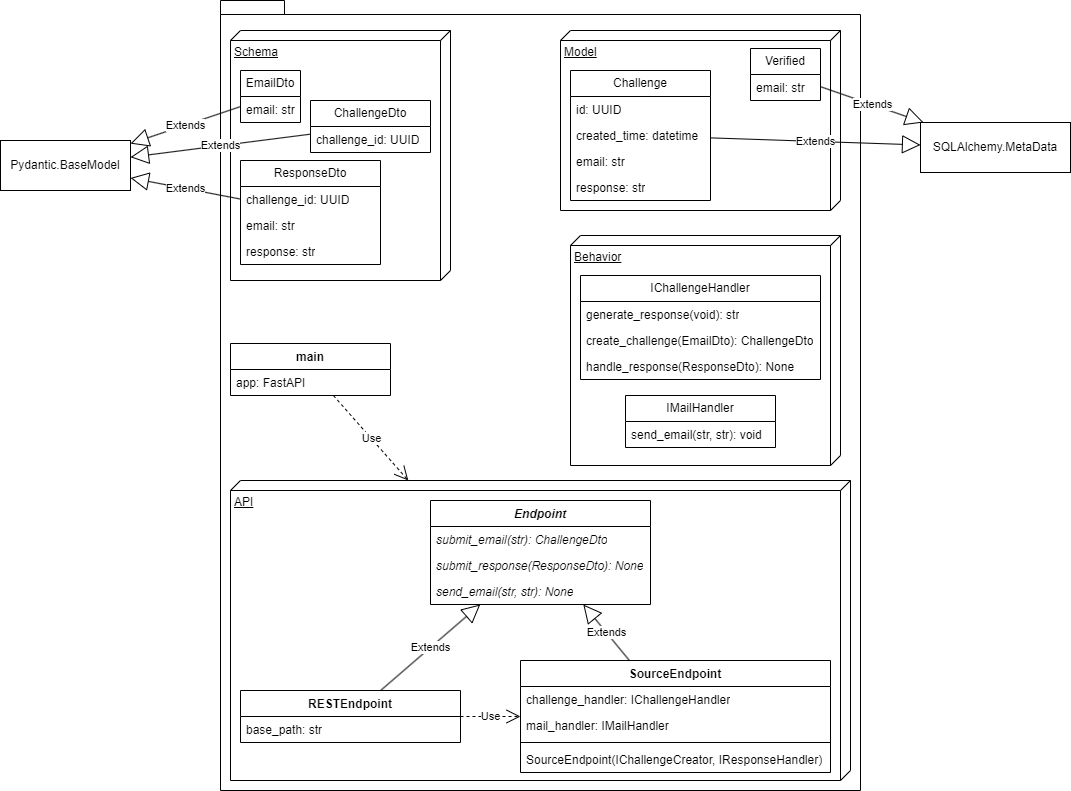

The diagram above was exported from draw.io. Its source (the exported page's mxGraphModel, read from the mxfile embedded in the PNG):
<mxGraphModel dx="2524" dy="786" grid="1" gridSize="10" guides="1" tooltips="1" connect="1" arrows="1" fold="1" page="1" pageScale="1" pageWidth="850" pageHeight="1100" math="0" shadow="0">
  <root>
    <mxCell id="0" />
    <mxCell id="1" parent="0" />
    <mxCell id="O8kKTqrKYKEVhYFN5ijS-76" value="" style="shape=folder;fontStyle=1;spacingTop=10;tabWidth=40;tabHeight=14;tabPosition=left;html=1;whiteSpace=wrap;" vertex="1" parent="1">
      <mxGeometry x="120" y="200" width="640" height="790" as="geometry" />
    </mxCell>
    <mxCell id="O8kKTqrKYKEVhYFN5ijS-45" value="API" style="verticalAlign=top;align=left;spacingTop=8;spacingLeft=2;spacingRight=12;shape=cube;size=10;direction=south;fontStyle=4;html=1;whiteSpace=wrap;" vertex="1" parent="1">
      <mxGeometry x="130" y="680" width="620" height="300" as="geometry" />
    </mxCell>
    <mxCell id="O8kKTqrKYKEVhYFN5ijS-39" value="Behavior" style="verticalAlign=top;align=left;spacingTop=8;spacingLeft=2;spacingRight=12;shape=cube;size=10;direction=south;fontStyle=4;html=1;whiteSpace=wrap;" vertex="1" parent="1">
      <mxGeometry x="470" y="435" width="270" height="230" as="geometry" />
    </mxCell>
    <mxCell id="O8kKTqrKYKEVhYFN5ijS-29" value="Model" style="verticalAlign=top;align=left;spacingTop=8;spacingLeft=2;spacingRight=12;shape=cube;size=10;direction=south;fontStyle=4;html=1;whiteSpace=wrap;" vertex="1" parent="1">
      <mxGeometry x="460" y="230" width="280" height="180" as="geometry" />
    </mxCell>
    <mxCell id="O8kKTqrKYKEVhYFN5ijS-18" value="Schema" style="verticalAlign=top;align=left;spacingTop=8;spacingLeft=2;spacingRight=12;shape=cube;size=10;direction=south;fontStyle=4;html=1;whiteSpace=wrap;" vertex="1" parent="1">
      <mxGeometry x="130" y="230" width="220" height="250" as="geometry" />
    </mxCell>
    <mxCell id="O8kKTqrKYKEVhYFN5ijS-1" value="EmailDto" style="swimlane;fontStyle=0;childLayout=stackLayout;horizontal=1;startSize=26;fillColor=none;horizontalStack=0;resizeParent=1;resizeParentMax=0;resizeLast=0;collapsible=1;marginBottom=0;whiteSpace=wrap;html=1;" vertex="1" parent="1">
      <mxGeometry x="140" y="270" width="60" height="52" as="geometry" />
    </mxCell>
    <mxCell id="O8kKTqrKYKEVhYFN5ijS-2" value="email: str" style="text;strokeColor=none;fillColor=none;align=left;verticalAlign=top;spacingLeft=4;spacingRight=4;overflow=hidden;rotatable=0;points=[[0,0.5],[1,0.5]];portConstraint=eastwest;whiteSpace=wrap;html=1;" vertex="1" parent="O8kKTqrKYKEVhYFN5ijS-1">
      <mxGeometry y="26" width="60" height="26" as="geometry" />
    </mxCell>
    <mxCell id="O8kKTqrKYKEVhYFN5ijS-9" value="ChallengeDto" style="swimlane;fontStyle=0;childLayout=stackLayout;horizontal=1;startSize=26;fillColor=none;horizontalStack=0;resizeParent=1;resizeParentMax=0;resizeLast=0;collapsible=1;marginBottom=0;whiteSpace=wrap;html=1;" vertex="1" parent="1">
      <mxGeometry x="210" y="300" width="120" height="52" as="geometry" />
    </mxCell>
    <mxCell id="O8kKTqrKYKEVhYFN5ijS-10" value="challenge_id: UUID" style="text;strokeColor=none;fillColor=none;align=left;verticalAlign=top;spacingLeft=4;spacingRight=4;overflow=hidden;rotatable=0;points=[[0,0.5],[1,0.5]];portConstraint=eastwest;whiteSpace=wrap;html=1;" vertex="1" parent="O8kKTqrKYKEVhYFN5ijS-9">
      <mxGeometry y="26" width="120" height="26" as="geometry" />
    </mxCell>
    <mxCell id="O8kKTqrKYKEVhYFN5ijS-13" value="ResponseDto" style="swimlane;fontStyle=0;childLayout=stackLayout;horizontal=1;startSize=26;fillColor=none;horizontalStack=0;resizeParent=1;resizeParentMax=0;resizeLast=0;collapsible=1;marginBottom=0;whiteSpace=wrap;html=1;" vertex="1" parent="1">
      <mxGeometry x="140" y="360" width="140" height="104" as="geometry" />
    </mxCell>
    <mxCell id="O8kKTqrKYKEVhYFN5ijS-14" value="challenge_id: UUID" style="text;strokeColor=none;fillColor=none;align=left;verticalAlign=top;spacingLeft=4;spacingRight=4;overflow=hidden;rotatable=0;points=[[0,0.5],[1,0.5]];portConstraint=eastwest;whiteSpace=wrap;html=1;" vertex="1" parent="O8kKTqrKYKEVhYFN5ijS-13">
      <mxGeometry y="26" width="140" height="26" as="geometry" />
    </mxCell>
    <mxCell id="O8kKTqrKYKEVhYFN5ijS-15" value="email: str" style="text;strokeColor=none;fillColor=none;align=left;verticalAlign=top;spacingLeft=4;spacingRight=4;overflow=hidden;rotatable=0;points=[[0,0.5],[1,0.5]];portConstraint=eastwest;whiteSpace=wrap;html=1;" vertex="1" parent="O8kKTqrKYKEVhYFN5ijS-13">
      <mxGeometry y="52" width="140" height="26" as="geometry" />
    </mxCell>
    <mxCell id="O8kKTqrKYKEVhYFN5ijS-16" value="response: str" style="text;strokeColor=none;fillColor=none;align=left;verticalAlign=top;spacingLeft=4;spacingRight=4;overflow=hidden;rotatable=0;points=[[0,0.5],[1,0.5]];portConstraint=eastwest;whiteSpace=wrap;html=1;" vertex="1" parent="O8kKTqrKYKEVhYFN5ijS-13">
      <mxGeometry y="78" width="140" height="26" as="geometry" />
    </mxCell>
    <mxCell id="O8kKTqrKYKEVhYFN5ijS-19" value="Pydantic.BaseModel" style="html=1;whiteSpace=wrap;" vertex="1" parent="1">
      <mxGeometry x="-100" y="340" width="130" height="50" as="geometry" />
    </mxCell>
    <mxCell id="O8kKTqrKYKEVhYFN5ijS-21" value="Extends" style="endArrow=block;endSize=16;endFill=0;html=1;rounded=0;" edge="1" parent="1" source="O8kKTqrKYKEVhYFN5ijS-1" target="O8kKTqrKYKEVhYFN5ijS-19">
      <mxGeometry width="160" relative="1" as="geometry">
        <mxPoint x="290" y="410" as="sourcePoint" />
        <mxPoint x="450" y="410" as="targetPoint" />
      </mxGeometry>
    </mxCell>
    <mxCell id="O8kKTqrKYKEVhYFN5ijS-22" value="Extends" style="endArrow=block;endSize=16;endFill=0;html=1;rounded=0;" edge="1" parent="1" source="O8kKTqrKYKEVhYFN5ijS-13" target="O8kKTqrKYKEVhYFN5ijS-19">
      <mxGeometry width="160" relative="1" as="geometry">
        <mxPoint x="290" y="410" as="sourcePoint" />
        <mxPoint x="450" y="410" as="targetPoint" />
      </mxGeometry>
    </mxCell>
    <mxCell id="O8kKTqrKYKEVhYFN5ijS-23" value="Extends" style="endArrow=block;endSize=16;endFill=0;html=1;rounded=0;" edge="1" parent="1" source="O8kKTqrKYKEVhYFN5ijS-9" target="O8kKTqrKYKEVhYFN5ijS-19">
      <mxGeometry width="160" relative="1" as="geometry">
        <mxPoint x="290" y="410" as="sourcePoint" />
        <mxPoint x="450" y="410" as="targetPoint" />
      </mxGeometry>
    </mxCell>
    <mxCell id="O8kKTqrKYKEVhYFN5ijS-24" value="Challenge" style="swimlane;fontStyle=0;childLayout=stackLayout;horizontal=1;startSize=26;fillColor=none;horizontalStack=0;resizeParent=1;resizeParentMax=0;resizeLast=0;collapsible=1;marginBottom=0;whiteSpace=wrap;html=1;" vertex="1" parent="1">
      <mxGeometry x="470" y="270" width="140" height="130" as="geometry" />
    </mxCell>
    <mxCell id="O8kKTqrKYKEVhYFN5ijS-27" value="id: UUID" style="text;strokeColor=none;fillColor=none;align=left;verticalAlign=top;spacingLeft=4;spacingRight=4;overflow=hidden;rotatable=0;points=[[0,0.5],[1,0.5]];portConstraint=eastwest;whiteSpace=wrap;html=1;" vertex="1" parent="O8kKTqrKYKEVhYFN5ijS-24">
      <mxGeometry y="26" width="140" height="26" as="geometry" />
    </mxCell>
    <mxCell id="O8kKTqrKYKEVhYFN5ijS-25" value="created_time: datetime" style="text;strokeColor=none;fillColor=none;align=left;verticalAlign=top;spacingLeft=4;spacingRight=4;overflow=hidden;rotatable=0;points=[[0,0.5],[1,0.5]];portConstraint=eastwest;whiteSpace=wrap;html=1;" vertex="1" parent="O8kKTqrKYKEVhYFN5ijS-24">
      <mxGeometry y="52" width="140" height="26" as="geometry" />
    </mxCell>
    <mxCell id="O8kKTqrKYKEVhYFN5ijS-26" value="email: str" style="text;strokeColor=none;fillColor=none;align=left;verticalAlign=top;spacingLeft=4;spacingRight=4;overflow=hidden;rotatable=0;points=[[0,0.5],[1,0.5]];portConstraint=eastwest;whiteSpace=wrap;html=1;" vertex="1" parent="O8kKTqrKYKEVhYFN5ijS-24">
      <mxGeometry y="78" width="140" height="26" as="geometry" />
    </mxCell>
    <mxCell id="O8kKTqrKYKEVhYFN5ijS-28" value="response: str" style="text;strokeColor=none;fillColor=none;align=left;verticalAlign=top;spacingLeft=4;spacingRight=4;overflow=hidden;rotatable=0;points=[[0,0.5],[1,0.5]];portConstraint=eastwest;whiteSpace=wrap;html=1;" vertex="1" parent="O8kKTqrKYKEVhYFN5ijS-24">
      <mxGeometry y="104" width="140" height="26" as="geometry" />
    </mxCell>
    <mxCell id="O8kKTqrKYKEVhYFN5ijS-30" value="SQLAlchemy.MetaData" style="html=1;whiteSpace=wrap;" vertex="1" parent="1">
      <mxGeometry x="820" y="322" width="150" height="50" as="geometry" />
    </mxCell>
    <mxCell id="O8kKTqrKYKEVhYFN5ijS-31" value="Extends" style="endArrow=block;endSize=16;endFill=0;html=1;rounded=0;" edge="1" parent="1" source="O8kKTqrKYKEVhYFN5ijS-24" target="O8kKTqrKYKEVhYFN5ijS-30">
      <mxGeometry width="160" relative="1" as="geometry">
        <mxPoint x="460" y="320" as="sourcePoint" />
        <mxPoint x="620" y="320" as="targetPoint" />
      </mxGeometry>
    </mxCell>
    <mxCell id="O8kKTqrKYKEVhYFN5ijS-32" value="IChallengeHandler" style="swimlane;fontStyle=0;childLayout=stackLayout;horizontal=1;startSize=26;fillColor=none;horizontalStack=0;resizeParent=1;resizeParentMax=0;resizeLast=0;collapsible=1;marginBottom=0;whiteSpace=wrap;html=1;" vertex="1" parent="1">
      <mxGeometry x="480" y="475" width="240" height="104" as="geometry" />
    </mxCell>
    <mxCell id="O8kKTqrKYKEVhYFN5ijS-33" value="generate_response(void): str" style="text;strokeColor=none;fillColor=none;align=left;verticalAlign=top;spacingLeft=4;spacingRight=4;overflow=hidden;rotatable=0;points=[[0,0.5],[1,0.5]];portConstraint=eastwest;whiteSpace=wrap;html=1;" vertex="1" parent="O8kKTqrKYKEVhYFN5ijS-32">
      <mxGeometry y="26" width="240" height="26" as="geometry" />
    </mxCell>
    <mxCell id="O8kKTqrKYKEVhYFN5ijS-34" value="create_challenge(EmailDto): ChallengeDto" style="text;strokeColor=none;fillColor=none;align=left;verticalAlign=top;spacingLeft=4;spacingRight=4;overflow=hidden;rotatable=0;points=[[0,0.5],[1,0.5]];portConstraint=eastwest;whiteSpace=wrap;html=1;" vertex="1" parent="O8kKTqrKYKEVhYFN5ijS-32">
      <mxGeometry y="52" width="240" height="26" as="geometry" />
    </mxCell>
    <mxCell id="O8kKTqrKYKEVhYFN5ijS-37" value="handle_response(ResponseDto): None" style="text;strokeColor=none;fillColor=none;align=left;verticalAlign=top;spacingLeft=4;spacingRight=4;overflow=hidden;rotatable=0;points=[[0,0.5],[1,0.5]];portConstraint=eastwest;whiteSpace=wrap;html=1;" vertex="1" parent="O8kKTqrKYKEVhYFN5ijS-32">
      <mxGeometry y="78" width="240" height="26" as="geometry" />
    </mxCell>
    <mxCell id="O8kKTqrKYKEVhYFN5ijS-40" value="&lt;i&gt;Endpoint&lt;/i&gt;" style="swimlane;fontStyle=1;align=center;verticalAlign=top;childLayout=stackLayout;horizontal=1;startSize=26;horizontalStack=0;resizeParent=1;resizeParentMax=0;resizeLast=0;collapsible=1;marginBottom=0;whiteSpace=wrap;html=1;" vertex="1" parent="1">
      <mxGeometry x="330" y="700" width="220" height="104" as="geometry" />
    </mxCell>
    <mxCell id="O8kKTqrKYKEVhYFN5ijS-43" value="&lt;i&gt;submit_email(str): ChallengeDto&lt;/i&gt;" style="text;strokeColor=none;fillColor=none;align=left;verticalAlign=top;spacingLeft=4;spacingRight=4;overflow=hidden;rotatable=0;points=[[0,0.5],[1,0.5]];portConstraint=eastwest;whiteSpace=wrap;html=1;" vertex="1" parent="O8kKTqrKYKEVhYFN5ijS-40">
      <mxGeometry y="26" width="220" height="26" as="geometry" />
    </mxCell>
    <mxCell id="O8kKTqrKYKEVhYFN5ijS-44" value="&lt;i&gt;submit_response(ResponseDto): None&lt;/i&gt;" style="text;strokeColor=none;fillColor=none;align=left;verticalAlign=top;spacingLeft=4;spacingRight=4;overflow=hidden;rotatable=0;points=[[0,0.5],[1,0.5]];portConstraint=eastwest;whiteSpace=wrap;html=1;" vertex="1" parent="O8kKTqrKYKEVhYFN5ijS-40">
      <mxGeometry y="52" width="220" height="26" as="geometry" />
    </mxCell>
    <mxCell id="O8kKTqrKYKEVhYFN5ijS-81" value="&lt;i&gt;send_email(str, str): None&lt;/i&gt;" style="text;strokeColor=none;fillColor=none;align=left;verticalAlign=top;spacingLeft=4;spacingRight=4;overflow=hidden;rotatable=0;points=[[0,0.5],[1,0.5]];portConstraint=eastwest;whiteSpace=wrap;html=1;" vertex="1" parent="O8kKTqrKYKEVhYFN5ijS-40">
      <mxGeometry y="78" width="220" height="26" as="geometry" />
    </mxCell>
    <mxCell id="O8kKTqrKYKEVhYFN5ijS-46" value="SourceEndpoint" style="swimlane;fontStyle=1;align=center;verticalAlign=top;childLayout=stackLayout;horizontal=1;startSize=26;horizontalStack=0;resizeParent=1;resizeParentMax=0;resizeLast=0;collapsible=1;marginBottom=0;whiteSpace=wrap;html=1;" vertex="1" parent="1">
      <mxGeometry x="420" y="860" width="310" height="112" as="geometry" />
    </mxCell>
    <mxCell id="O8kKTqrKYKEVhYFN5ijS-69" value="challenge_handler: IChallengeHandler" style="text;strokeColor=none;fillColor=none;align=left;verticalAlign=top;spacingLeft=4;spacingRight=4;overflow=hidden;rotatable=0;points=[[0,0.5],[1,0.5]];portConstraint=eastwest;whiteSpace=wrap;html=1;" vertex="1" parent="O8kKTqrKYKEVhYFN5ijS-46">
      <mxGeometry y="26" width="310" height="26" as="geometry" />
    </mxCell>
    <mxCell id="O8kKTqrKYKEVhYFN5ijS-50" value="mail_handler: IMailHandler" style="text;strokeColor=none;fillColor=none;align=left;verticalAlign=top;spacingLeft=4;spacingRight=4;overflow=hidden;rotatable=0;points=[[0,0.5],[1,0.5]];portConstraint=eastwest;whiteSpace=wrap;html=1;" vertex="1" parent="O8kKTqrKYKEVhYFN5ijS-46">
      <mxGeometry y="52" width="310" height="26" as="geometry" />
    </mxCell>
    <mxCell id="O8kKTqrKYKEVhYFN5ijS-68" value="" style="line;strokeWidth=1;fillColor=none;align=left;verticalAlign=middle;spacingTop=-1;spacingLeft=3;spacingRight=3;rotatable=0;labelPosition=right;points=[];portConstraint=eastwest;strokeColor=inherit;" vertex="1" parent="O8kKTqrKYKEVhYFN5ijS-46">
      <mxGeometry y="78" width="310" height="8" as="geometry" />
    </mxCell>
    <mxCell id="O8kKTqrKYKEVhYFN5ijS-47" value="SourceEndpoint(IChallengeCreator, IResponseHandler)" style="text;strokeColor=none;fillColor=none;align=left;verticalAlign=top;spacingLeft=4;spacingRight=4;overflow=hidden;rotatable=0;points=[[0,0.5],[1,0.5]];portConstraint=eastwest;whiteSpace=wrap;html=1;" vertex="1" parent="O8kKTqrKYKEVhYFN5ijS-46">
      <mxGeometry y="86" width="310" height="26" as="geometry" />
    </mxCell>
    <mxCell id="O8kKTqrKYKEVhYFN5ijS-55" value="RESTEndpoint" style="swimlane;fontStyle=1;align=center;verticalAlign=top;childLayout=stackLayout;horizontal=1;startSize=26;horizontalStack=0;resizeParent=1;resizeParentMax=0;resizeLast=0;collapsible=1;marginBottom=0;whiteSpace=wrap;html=1;" vertex="1" parent="1">
      <mxGeometry x="140" y="890" width="220" height="52" as="geometry" />
    </mxCell>
    <mxCell id="O8kKTqrKYKEVhYFN5ijS-67" value="base_path: str" style="text;strokeColor=none;fillColor=none;align=left;verticalAlign=top;spacingLeft=4;spacingRight=4;overflow=hidden;rotatable=0;points=[[0,0.5],[1,0.5]];portConstraint=eastwest;whiteSpace=wrap;html=1;" vertex="1" parent="O8kKTqrKYKEVhYFN5ijS-55">
      <mxGeometry y="26" width="220" height="26" as="geometry" />
    </mxCell>
    <mxCell id="O8kKTqrKYKEVhYFN5ijS-58" value="Use" style="endArrow=open;endSize=12;dashed=1;html=1;rounded=0;" edge="1" parent="1" source="O8kKTqrKYKEVhYFN5ijS-55" target="O8kKTqrKYKEVhYFN5ijS-46">
      <mxGeometry width="160" relative="1" as="geometry">
        <mxPoint x="800" y="870" as="sourcePoint" />
        <mxPoint x="960" y="870" as="targetPoint" />
      </mxGeometry>
    </mxCell>
    <mxCell id="O8kKTqrKYKEVhYFN5ijS-59" value="Extends" style="endArrow=block;endSize=16;endFill=0;html=1;rounded=0;" edge="1" parent="1" source="O8kKTqrKYKEVhYFN5ijS-46" target="O8kKTqrKYKEVhYFN5ijS-40">
      <mxGeometry width="160" relative="1" as="geometry">
        <mxPoint x="800" y="870" as="sourcePoint" />
        <mxPoint x="960" y="870" as="targetPoint" />
      </mxGeometry>
    </mxCell>
    <mxCell id="O8kKTqrKYKEVhYFN5ijS-60" value="Extends" style="endArrow=block;endSize=16;endFill=0;html=1;rounded=0;" edge="1" parent="1" source="O8kKTqrKYKEVhYFN5ijS-55" target="O8kKTqrKYKEVhYFN5ijS-40">
      <mxGeometry width="160" relative="1" as="geometry">
        <mxPoint x="800" y="870" as="sourcePoint" />
        <mxPoint x="960" y="870" as="targetPoint" />
      </mxGeometry>
    </mxCell>
    <mxCell id="O8kKTqrKYKEVhYFN5ijS-70" value="main" style="swimlane;fontStyle=1;align=center;verticalAlign=top;childLayout=stackLayout;horizontal=1;startSize=26;horizontalStack=0;resizeParent=1;resizeParentMax=0;resizeLast=0;collapsible=1;marginBottom=0;whiteSpace=wrap;html=1;" vertex="1" parent="1">
      <mxGeometry x="130" y="543" width="160" height="52" as="geometry" />
    </mxCell>
    <mxCell id="O8kKTqrKYKEVhYFN5ijS-71" value="app: FastAPI" style="text;strokeColor=none;fillColor=none;align=left;verticalAlign=top;spacingLeft=4;spacingRight=4;overflow=hidden;rotatable=0;points=[[0,0.5],[1,0.5]];portConstraint=eastwest;whiteSpace=wrap;html=1;" vertex="1" parent="O8kKTqrKYKEVhYFN5ijS-70">
      <mxGeometry y="26" width="160" height="26" as="geometry" />
    </mxCell>
    <mxCell id="O8kKTqrKYKEVhYFN5ijS-75" value="Use" style="endArrow=open;endSize=12;dashed=1;html=1;rounded=0;" edge="1" parent="1" source="O8kKTqrKYKEVhYFN5ijS-70" target="O8kKTqrKYKEVhYFN5ijS-45">
      <mxGeometry width="160" relative="1" as="geometry">
        <mxPoint x="560" y="720" as="sourcePoint" />
        <mxPoint x="720" y="720" as="targetPoint" />
      </mxGeometry>
    </mxCell>
    <mxCell id="O8kKTqrKYKEVhYFN5ijS-77" value="IMailHandler" style="swimlane;fontStyle=0;childLayout=stackLayout;horizontal=1;startSize=26;fillColor=none;horizontalStack=0;resizeParent=1;resizeParentMax=0;resizeLast=0;collapsible=1;marginBottom=0;whiteSpace=wrap;html=1;" vertex="1" parent="1">
      <mxGeometry x="525" y="595" width="150" height="52" as="geometry" />
    </mxCell>
    <mxCell id="O8kKTqrKYKEVhYFN5ijS-78" value="send_email(str, str): void" style="text;strokeColor=none;fillColor=none;align=left;verticalAlign=top;spacingLeft=4;spacingRight=4;overflow=hidden;rotatable=0;points=[[0,0.5],[1,0.5]];portConstraint=eastwest;whiteSpace=wrap;html=1;" vertex="1" parent="O8kKTqrKYKEVhYFN5ijS-77">
      <mxGeometry y="26" width="150" height="26" as="geometry" />
    </mxCell>
    <mxCell id="O8kKTqrKYKEVhYFN5ijS-82" value="Verified" style="swimlane;fontStyle=0;childLayout=stackLayout;horizontal=1;startSize=26;fillColor=none;horizontalStack=0;resizeParent=1;resizeParentMax=0;resizeLast=0;collapsible=1;marginBottom=0;whiteSpace=wrap;html=1;" vertex="1" parent="1">
      <mxGeometry x="650" y="248" width="70" height="52" as="geometry" />
    </mxCell>
    <mxCell id="O8kKTqrKYKEVhYFN5ijS-87" value="email: str" style="text;strokeColor=none;fillColor=none;align=left;verticalAlign=top;spacingLeft=4;spacingRight=4;overflow=hidden;rotatable=0;points=[[0,0.5],[1,0.5]];portConstraint=eastwest;whiteSpace=wrap;html=1;" vertex="1" parent="O8kKTqrKYKEVhYFN5ijS-82">
      <mxGeometry y="26" width="70" height="26" as="geometry" />
    </mxCell>
    <mxCell id="O8kKTqrKYKEVhYFN5ijS-89" value="Extends" style="endArrow=block;endSize=16;endFill=0;html=1;rounded=0;" edge="1" parent="1" source="O8kKTqrKYKEVhYFN5ijS-82" target="O8kKTqrKYKEVhYFN5ijS-30">
      <mxGeometry width="160" relative="1" as="geometry">
        <mxPoint x="460" y="420" as="sourcePoint" />
        <mxPoint x="620" y="420" as="targetPoint" />
      </mxGeometry>
    </mxCell>
  </root>
</mxGraphModel>